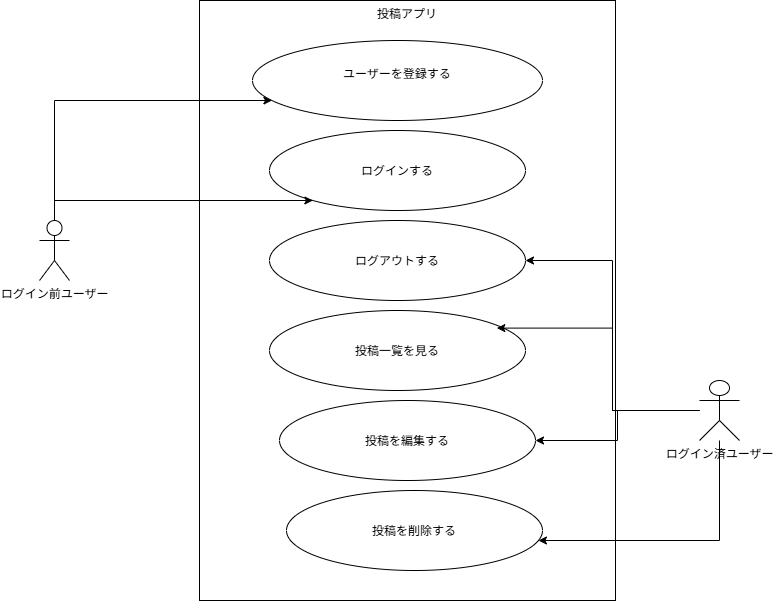

The diagram above was exported from draw.io. Its source (the exported page's mxGraphModel, read from the mxfile embedded in the PNG):
<mxGraphModel dx="1030" dy="527" grid="1" gridSize="10" guides="1" tooltips="1" connect="1" arrows="1" fold="1" page="1" pageScale="1" pageWidth="827" pageHeight="1169" math="0" shadow="0">
  <root>
    <mxCell id="0" />
    <mxCell id="1" parent="0" />
    <mxCell id="MXjVPgo931_zlrOwpnHk-2" parent="1" style="shape=umlActor;verticalLabelPosition=bottom;verticalAlign=top;html=1;outlineConnect=0;" value="ログイン前ユーザー" vertex="1">
      <mxGeometry height="60" width="30" x="80" y="260" as="geometry" />
    </mxCell>
    <mxCell id="MXjVPgo931_zlrOwpnHk-3" parent="1" style="rounded=0;whiteSpace=wrap;html=1;verticalAlign=top;" value="投稿アプリ" vertex="1">
      <mxGeometry height="600" width="416" x="240" y="40" as="geometry" />
    </mxCell>
    <mxCell id="MXjVPgo931_zlrOwpnHk-5" parent="1" style="ellipse;whiteSpace=wrap;html=1;shapeInside=1;" value="&lt;div&gt;ユーザーを登録する&lt;/div&gt;&lt;div&gt;&lt;span style=&quot;white-space: pre;&quot;&gt;&#09;&lt;/span&gt;&lt;br&gt;&lt;/div&gt;" vertex="1">
      <mxGeometry height="80" width="290" x="293" y="80" as="geometry" />
    </mxCell>
    <mxCell id="MXjVPgo931_zlrOwpnHk-6" parent="1" style="ellipse;whiteSpace=wrap;html=1;shapeInside=1;" value="ログインする" vertex="1">
      <mxGeometry height="80" width="256" x="310" y="170" as="geometry" />
    </mxCell>
    <mxCell id="MXjVPgo931_zlrOwpnHk-7" parent="1" style="ellipse;whiteSpace=wrap;html=1;shapeInside=1;" value="ログアウトする" vertex="1">
      <mxGeometry height="80" width="256" x="310" y="260" as="geometry" />
    </mxCell>
    <mxCell id="MXjVPgo931_zlrOwpnHk-8" parent="1" style="ellipse;whiteSpace=wrap;html=1;shapeInside=1;" value="投稿一覧を見る" vertex="1">
      <mxGeometry height="80" width="256" x="310" y="350" as="geometry" />
    </mxCell>
    <mxCell id="MXjVPgo931_zlrOwpnHk-9" parent="1" style="ellipse;whiteSpace=wrap;html=1;shapeInside=1;" value="投稿を削除する" vertex="1">
      <mxGeometry height="80" width="256" x="327" y="530" as="geometry" />
    </mxCell>
    <mxCell id="MXjVPgo931_zlrOwpnHk-10" parent="1" style="ellipse;whiteSpace=wrap;html=1;shapeInside=1;" value="投稿を編集する" vertex="1">
      <mxGeometry height="80" width="256" x="320" y="440" as="geometry" />
    </mxCell>
    <mxCell id="MXjVPgo931_zlrOwpnHk-15" edge="1" parent="1" source="MXjVPgo931_zlrOwpnHk-11" style="edgeStyle=orthogonalEdgeStyle;rounded=0;orthogonalLoop=1;jettySize=auto;html=1;entryX=1;entryY=0.5;entryDx=0;entryDy=0;" target="MXjVPgo931_zlrOwpnHk-7">
      <mxGeometry relative="1" as="geometry" />
    </mxCell>
    <mxCell id="MXjVPgo931_zlrOwpnHk-17" edge="1" parent="1" source="MXjVPgo931_zlrOwpnHk-11" style="edgeStyle=orthogonalEdgeStyle;rounded=0;orthogonalLoop=1;jettySize=auto;html=1;" target="MXjVPgo931_zlrOwpnHk-10">
      <mxGeometry relative="1" as="geometry" />
    </mxCell>
    <mxCell id="MXjVPgo931_zlrOwpnHk-18" edge="1" parent="1" source="MXjVPgo931_zlrOwpnHk-11" style="edgeStyle=orthogonalEdgeStyle;rounded=0;orthogonalLoop=1;jettySize=auto;html=1;" target="MXjVPgo931_zlrOwpnHk-9">
      <mxGeometry relative="1" as="geometry">
        <Array as="points">
          <mxPoint x="760" y="580" />
        </Array>
      </mxGeometry>
    </mxCell>
    <mxCell id="MXjVPgo931_zlrOwpnHk-11" parent="1" style="shape=umlActor;verticalLabelPosition=bottom;verticalAlign=top;html=1;outlineConnect=0;" value="ログイン済ユーザー" vertex="1">
      <mxGeometry height="60" width="40" x="740" y="420" as="geometry" />
    </mxCell>
    <mxCell id="MXjVPgo931_zlrOwpnHk-12" edge="1" parent="1" source="MXjVPgo931_zlrOwpnHk-2" style="edgeStyle=orthogonalEdgeStyle;rounded=0;orthogonalLoop=1;jettySize=auto;html=1;" target="MXjVPgo931_zlrOwpnHk-5">
      <mxGeometry relative="1" as="geometry">
        <Array as="points">
          <mxPoint x="95" y="140" />
        </Array>
      </mxGeometry>
    </mxCell>
    <mxCell id="MXjVPgo931_zlrOwpnHk-13" edge="1" parent="1" source="MXjVPgo931_zlrOwpnHk-2" style="edgeStyle=orthogonalEdgeStyle;rounded=0;orthogonalLoop=1;jettySize=auto;html=1;" target="MXjVPgo931_zlrOwpnHk-6">
      <mxGeometry relative="1" as="geometry">
        <Array as="points">
          <mxPoint x="95" y="240" />
        </Array>
        <mxPoint x="140" y="290" as="targetPoint" />
      </mxGeometry>
    </mxCell>
    <mxCell id="MXjVPgo931_zlrOwpnHk-16" edge="1" parent="1" source="MXjVPgo931_zlrOwpnHk-11" style="edgeStyle=orthogonalEdgeStyle;rounded=0;orthogonalLoop=1;jettySize=auto;html=1;entryX=0.888;entryY=0.22;entryDx=0;entryDy=0;entryPerimeter=0;" target="MXjVPgo931_zlrOwpnHk-8">
      <mxGeometry relative="1" as="geometry" />
    </mxCell>
  </root>
</mxGraphModel>